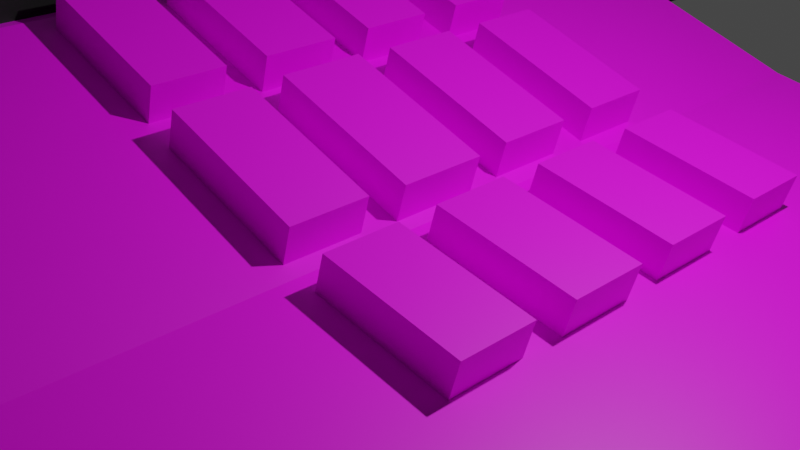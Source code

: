 # Source: Phone.blend  (saved by Blender 2.80.75; exported with 4.5.12 LTS)
import bpy
from mathutils import Matrix  # noqa: F401  (used for matrix-valued properties, if any)

bpy.ops.wm.read_factory_settings(use_empty=True)
scene = bpy.context.scene
scene.name = 'Scene'

# ---- collections
col_collection = bpy.data.collections.new('Collection'); scene.collection.children.link(col_collection)

# ---- images (referenced by path relative to the original .blend; pixels are not part of the script)
import os
ASSET_DIR = os.environ.get("B2B_ASSET_DIR", "")  # directory of the original .blend (textures are referenced by path, not embedded)
HERE = os.path.dirname(os.path.abspath(__file__))  # packed textures are extracted next to this script under _unpacked/

def load_image(name, relpath, width, height, colorspace="sRGB"):
    """Load a texture the original file referenced (path relative to the .blend, or extracted next to this script)."""
    p = next((c for c in (os.path.join(HERE, relpath), os.path.join(ASSET_DIR, relpath)) if relpath and os.path.exists(c)), "")
    if p:
        img = bpy.data.images.load(p, check_existing=True)
        img.name = name
    else:  # same state as the original file: an image datablock whose file is absent (Cycles renders it pink)
        img = bpy.data.images.new(name, width, height)
        img.source = "FILE"
        img.filepath = "//" + (relpath or name)
    img.colorspace_settings.name = colorspace
    return img
img_phone_texture_png = load_image('Phone Texture.png', 'Phone Texture.png', 1024, 1024, 'sRGB')

# ---- materials (node trees are filled in below, after node groups)
mat_material_001 = bpy.data.materials.new('Material.001')
mat_material_001.use_transparent_shadow = False
mat_material_002 = bpy.data.materials.new('Material.002')
mat_material_002.use_transparent_shadow = False

# ---- material node trees
mat_material_001.use_nodes = True; mat_material_001.node_tree.nodes.clear()
_N = mat_material_001.node_tree.nodes; _L = mat_material_001.node_tree.links
n0 = _N.new('ShaderNodeOutputMaterial'); n0.name = 'Material Output'; n0.location = (300, 300)
n1 = _N.new('ShaderNodeBsdfPrincipled'); n1.name = 'Principled BSDF'; n1.location = (10, 300)
n1.distribution = 'GGX'
n1.subsurface_method = 'BURLEY'
n1.inputs[3].default_value = 1.45
n1.inputs[27].default_value = (0.0, 0.0, 0.0, 1.0)
n1.inputs[28].default_value = 1.0
n2 = _N.new('ShaderNodeTexImage'); n2.name = 'Image Texture'; n2.location = (-280, 280)
n2.image = img_phone_texture_png
_L.new(n1.outputs[0], n0.inputs[0])
_L.new(n2.outputs[0], n1.inputs[0])
n0.is_active_output = True
mat_material_002.use_nodes = True; mat_material_002.node_tree.nodes.clear()
_N = mat_material_002.node_tree.nodes; _L = mat_material_002.node_tree.links
n0 = _N.new('ShaderNodeOutputMaterial'); n0.name = 'Material Output'; n0.location = (300, 300)
n1 = _N.new('ShaderNodeBsdfPrincipled'); n1.name = 'Principled BSDF'; n1.location = (10, 300)
n1.distribution = 'GGX'
n1.subsurface_method = 'BURLEY'
n1.inputs[0].default_value = (0.0, 0.0, 0.0, 1.0)
n1.inputs[3].default_value = 1.45
n1.inputs[27].default_value = (0.0, 0.0, 0.0, 1.0)
n1.inputs[28].default_value = 1.0
_L.new(n1.outputs[0], n0.inputs[0])
n0.is_active_output = True

# ---- world
world_world = bpy.data.worlds.new('World'); scene.world = world_world
world_world.use_nodes = True; world_world.node_tree.nodes.clear()
_N = world_world.node_tree.nodes; _L = world_world.node_tree.links
n0 = _N.new('ShaderNodeOutputWorld'); n0.name = 'World Output'; n0.location = (300, 300)
n1 = _N.new('ShaderNodeBackground'); n1.name = 'Background'; n1.location = (10, 300)
n1.inputs[0].default_value = (0.05088, 0.05088, 0.05088, 1.0)
_L.new(n1.outputs[0], n0.inputs[0])
n0.is_active_output = True
world_world.color = (0.05088, 0.05088, 0.05088)
world_world.use_sun_shadow = False
world_world.sun_shadow_jitter_overblur = 0.0

# ---- cameras
cam_camera = bpy.data.cameras.new('Camera')
cam_camera.clip_end = 100.0
cam_camera.ortho_scale = 7.314

# ---- lights
light_light = bpy.data.lights.new('Light', 'POINT')
light_light.transmission_factor = 0.0
light_light.energy = 1000.0
light_light.shadow_soft_size = 0.1
light_light.shadow_maximum_resolution = 0.006
light_light.use_absolute_resolution = True

# ---- meshes
me_cube_001 = bpy.data.meshes.new('Cube.001')
me_cube_001.from_pydata([(-1.0, -1.0, -1.0), (-1.0, -1.0, 1.0), (-1.0, 1.0, -1.0), (-1.0, 1.0, 1.0), (0.9685, -1.0, -0.9685), (0.9685, 1.0, -0.9685), (-0.4685, 1.0, -0.9685), (-0.5, 1.0, 1.0), (-0.4685, -1.0, -0.9685), (-0.5, -1.0, 1.0), (-1.0, -1.0, 0.0), (-1.0, 1.0, 0.0), (0.9685, 1.0, -0.03153), (0.9685, -1.0, -0.03153), (-0.4685, -1.0, -0.03153), (-0.4685, 1.0, -0.03153), (1.0, -1.0, 0.0), (-0.5, -1.0, 1.0), (-0.5, 1.0, 1.0), (1.0, 1.0, 0.0), (1.0, 1.0, 0.0), (1.0, 1.0, -1.0), (1.0, -1.0, 0.0), (1.0, -1.0, -1.0), (-0.5, -1.0, -1.0), (-0.5, 1.0, -1.0), (-0.5, -1.0, 0.0), (-0.5, 1.0, 0.0), (0.9685, 1.0, -0.03153), (0.9685, 1.0, -0.9685), (0.9685, -1.0, -0.03153), (0.9685, -1.0, -0.9685), (-0.4685, -1.0, -0.9685), (-0.4685, 1.0, -0.9685), (-0.4685, -1.0, -0.03153), (-0.4685, 1.0, -0.03153), (0.9685, 1.02, -0.03153), (0.9685, 1.02, -0.9685), (-0.4685, 1.02, -0.9685), (-0.4685, 1.02, -0.03153), (0.9685, -1.02, -0.03153), (0.9685, -1.02, -0.9685), (-0.4685, -1.02, -0.9685), (-0.4685, -1.02, -0.03153), (0.25, 1.0, 0.346), (0.25, -1.0, 0.346), (-1.0, 0.0, -1.0), (-1.0, 0.0, 1.0), (1.0, 0.0, -1.0), (-0.5, 0.0, 1.0), (-0.5, 0.0, -1.0), (1.0, 0.0, 0.0), (-1.0, 0.0, 0.0), (-0.4653, 0.04606, 0.9697), (1.0, 0.0, 0.0), (0.2918, 0.04606, 0.3267), (-1.0, 0.5, 1.0), (1.0, 0.5, -1.0), (-1.0, 0.5, 0.0), (1.0, 0.5, 0.0), (0.2155, 0.4542, 0.3762), (-1.0, 0.5, -1.0), (-0.5, 0.5, 1.0), (-0.5, 0.5, -1.0), (1.0, 0.5, 0.0), (-0.4662, 0.4551, 0.9705), (-1.0, -0.5, -1.0), (-0.5, -0.5, 1.0), (-0.5, -0.5, -1.0), (1.0, -0.5, 0.0), (-0.4653, -0.4539, 0.9697), (-1.0, -0.5, 1.0), (1.0, -0.5, -1.0), (-1.0, -0.5, 0.0), (1.0, -0.5, 0.0), (0.2918, -0.4539, 0.3267), (-1.0, -0.25, 1.0), (1.0, -0.25, -1.0), (-1.0, -0.25, 0.0), (1.0, -0.25, 0.0), (0.2918, -0.2961, 0.3267), (-1.0, -0.25, -1.0), (-0.5, -0.25, 1.0), (-0.5, -0.25, -1.0), (1.0, -0.25, 0.0), (-0.4653, -0.2961, 0.9697), (-1.0, 0.25, -1.0), (-0.5, 0.25, 1.0), (-0.5, 0.25, -1.0), (1.0, 0.25, 0.0), (-0.4653, 0.2039, 0.9697), (-1.0, 0.25, 1.0), (1.0, 0.25, -1.0), (-1.0, 0.25, 0.0), (1.0, 0.25, 0.0), (0.2918, 0.2039, 0.3267), (-0.125, 1.0, 0.673), (-0.125, -1.0, 0.673), (-0.1597, 0.04606, 0.7033), (-0.1588, 0.4551, 0.7025), (-0.1597, -0.4539, 0.7033), (-0.1597, -0.2961, 0.7033), (-0.1597, 0.2039, 0.7033), (0.625, -1.0, 0.173), (0.625, 1.0, 0.173), (0.5832, 0.04606, 0.1923), (0.5806, 0.4511, 0.1935), (0.5832, -0.4539, 0.1923), (0.5832, -0.2961, 0.1923), (0.5832, 0.2039, 0.1923), (-0.4679, -0.2075, 0.972), (-0.5, -0.5, 1.0), (-0.09294, -0.4575, 0.6451), (-0.1571, -0.2075, 0.701), (-0.4662, 0.2949, 0.9705), (-0.4679, -0.04254, 0.972), (0.2179, -0.4575, 0.374), (0.2179, -0.2925, 0.374), (0.2179, 0.04254, 0.374), (0.2179, 0.2075, 0.374), (-0.1571, -0.04254, 0.701), (-0.09294, 0.2075, 0.6451), (0.5864, -0.04254, 0.1908), (0.625, -0.5, 0.173), (0.5864, -0.2075, 0.1908), (0.5806, 0.2989, 0.1935), (-0.5, -0.25, 1.0), (-0.5, -0.5, 1.0), (-0.125, -0.5, 0.673), (-0.125, -0.25, 0.673), (-0.125, -0.5, 0.673), (0.2243, -0.2159, 0.3684), (0.2886, -0.2075, 0.3282), (0.2243, -0.03408, 0.3684), (0.2886, -0.04254, 0.3282), (-0.09931, -0.03408, 0.6506), (-0.09294, 0.04254, 0.6451), (0.25, -0.5, 0.346), (-0.5, 0.0, 1.0), (-0.5, -0.25, 1.0), (0.2155, 0.2958, 0.3762), (-0.09931, -0.2159, 0.6506), (-0.09294, -0.2925, 0.6451), (-0.1588, 0.2949, 0.7025), (0.625, 0.0, 0.173), (0.625, -0.25, 0.173), (0.25, -0.25, 0.346), (0.25, 0.0, 0.346), (-0.125, 0.0, 0.673), (-0.125, -0.25, 0.673), (-0.5, 0.5, 1.0), (-0.5, 0.25, 1.0), (-0.09046, 0.4542, 0.6429), (-0.09046, 0.2958, 0.6429), (0.2944, 0.2989, 0.3255), (0.2944, 0.4511, 0.3255), (-0.125, 0.5, 0.673), (-0.125, 0.25, 0.673), (0.25, 0.25, 0.346), (0.25, 0.5, 0.346), (0.625, 0.5, 0.173), (0.625, 0.25, 0.173), (-0.4436, 0.2039, 1.159), (-0.4436, 0.04606, 1.159), (0.3135, -0.4539, 0.5157), (0.3135, -0.2961, 0.5157), (0.3135, 0.04606, 0.5157), (0.3135, 0.2039, 0.5157), (-0.138, 0.04606, 0.8923), (-0.138, 0.2039, 0.8923), (0.6049, 0.04606, 0.3813), (0.6049, -0.4539, 0.3813), (0.6049, -0.2961, 0.3813), (0.6049, 0.2039, 0.3813), (-0.4436, -0.2961, 1.159), (-0.4436, -0.4539, 1.159), (-0.138, -0.4539, 0.8923), (-0.138, -0.2961, 0.8923), (0.3103, -0.2075, 0.5172), (0.3103, -0.04254, 0.5172), (-0.07124, 0.04254, 0.834), (0.2396, 0.04254, 0.563), (-0.07124, -0.4575, 0.834), (0.2396, -0.4575, 0.563), (0.2396, -0.2925, 0.563), (-0.4462, -0.04254, 1.161), (-0.4462, -0.2075, 1.161), (-0.07124, -0.2925, 0.834), (0.2396, 0.2075, 0.563), (-0.07124, 0.2075, 0.834), (-0.1354, -0.04254, 0.89), (-0.1354, -0.2075, 0.89), (0.6081, -0.04254, 0.3798), (0.6081, -0.2075, 0.3798), (0.246, -0.2159, 0.5574), (0.246, -0.03408, 0.5574), (-0.07761, -0.03408, 0.8396), (-0.07761, -0.2159, 0.8396), (-0.4445, 0.4551, 1.159), (-0.4445, 0.2949, 1.159), (-0.1371, 0.4551, 0.8915), (-0.1371, 0.2949, 0.8915), (0.2372, 0.2958, 0.5651), (0.2372, 0.4542, 0.5651), (-0.06876, 0.4542, 0.8319), (-0.06876, 0.2958, 0.8319), (0.3161, 0.2989, 0.5145), (0.3161, 0.4511, 0.5145), (0.6023, 0.4511, 0.3825), (0.6023, 0.2989, 0.3825)], [], [(58, 56, 3, 11), (27, 7, 18, 96, 44, 104, 19, 20), (26, 9, 1, 10), (68, 72, 23, 24), (67, 71, 1, 9), (22, 16, 103, 45, 97, 17, 9, 26), (66, 68, 24, 0), (69, 74, 16, 22), (11, 3, 7, 27), (2, 11, 27, 25), (8, 4, 41, 42), (24, 26, 10, 0), (72, 69, 22, 23), (12, 5, 37, 36), (61, 58, 11, 2), (123, 103, 16, 74), (111, 67, 9, 17), (29, 28, 20, 21), (30, 31, 23, 22), (31, 32, 24, 23), (33, 29, 21, 25), (32, 34, 26, 24), (35, 33, 25, 27), (34, 30, 22, 26), (28, 35, 27, 20), (5, 12, 28, 29), (13, 4, 31, 30), (4, 8, 32, 31), (6, 5, 29, 33), (8, 14, 34, 32), (15, 6, 33, 35), (14, 13, 30, 34), (12, 15, 35, 28), (38, 39, 36, 37), (15, 12, 36, 39), (6, 15, 39, 38), (5, 6, 38, 37), (41, 40, 43, 42), (4, 13, 40, 41), (13, 14, 43, 40), (14, 8, 42, 43), (130, 97, 45, 137), (60, 152, 204, 203), (151, 87, 49, 138), (161, 144, 54, 94), (81, 78, 52, 46), (92, 89, 51, 48), (89, 94, 54, 51), (86, 88, 50, 46), (87, 91, 47, 49), (88, 92, 48, 50), (78, 76, 47, 52), (25, 21, 57, 63), (7, 3, 56, 62), (2, 25, 63, 61), (20, 19, 59, 64), (21, 20, 64, 57), (104, 160, 59, 19), (18, 7, 62, 150), (96, 156, 159, 44), (86, 93, 58, 61), (93, 91, 56, 58), (10, 1, 71, 73), (0, 10, 73, 66), (90, 53, 163, 162), (139, 82, 67, 111), (145, 123, 74, 79), (77, 84, 69, 72), (84, 79, 74, 69), (81, 83, 68, 66), (82, 76, 71, 67), (83, 77, 72, 68), (50, 48, 77, 83), (49, 47, 76, 82), (46, 50, 83, 81), (51, 54, 79, 84), (48, 51, 84, 77), (144, 145, 79, 54), (138, 49, 82, 139), (135, 141, 197, 196), (73, 71, 76, 78), (66, 73, 78, 81), (52, 47, 91, 93), (46, 52, 93, 86), (63, 57, 92, 88), (62, 56, 91, 87), (61, 63, 88, 86), (64, 59, 94, 89), (57, 64, 89, 92), (160, 161, 94, 59), (150, 62, 87, 151), (120, 115, 185, 190), (70, 100, 176, 175), (140, 60, 203, 202), (141, 131, 194, 197), (18, 150, 156, 96), (119, 121, 189, 188), (111, 17, 97, 130), (85, 70, 175, 174), (133, 135, 196, 195), (118, 119, 188, 181), (44, 159, 160, 104), (105, 109, 173, 170), (137, 45, 103, 123), (127, 126, 139, 111), (128, 127, 111, 130), (126, 129, 149, 139), (129, 128, 130, 149), (53, 90, 151, 138), (75, 80, 146, 137), (55, 95, 158, 147), (98, 53, 138, 148), (90, 102, 157, 151), (102, 98, 148, 157), (105, 55, 147, 144), (107, 75, 137, 123), (80, 108, 145, 146), (95, 109, 161, 158), (108, 107, 123, 145), (109, 105, 144, 161), (70, 85, 126, 127), (100, 70, 127, 128), (85, 101, 129, 126), (101, 100, 128, 129), (132, 134, 147, 146), (118, 136, 148, 147), (116, 112, 130, 137), (117, 116, 137, 146), (110, 115, 138, 139), (142, 117, 146, 149), (119, 118, 147, 158), (121, 119, 158, 157), (115, 120, 148, 138), (113, 110, 139, 149), (120, 113, 149, 148), (112, 142, 149, 130), (136, 121, 157, 148), (134, 122, 144, 147), (124, 132, 146, 145), (122, 124, 145, 144), (133, 131, 146, 147), (135, 133, 147, 148), (131, 141, 149, 146), (141, 135, 148, 149), (114, 65, 150, 151), (65, 99, 156, 150), (143, 114, 151, 157), (99, 143, 157, 156), (60, 140, 158, 159), (152, 60, 159, 156), (140, 153, 157, 158), (153, 152, 156, 157), (154, 155, 159, 158), (155, 106, 160, 159), (125, 154, 158, 161), (106, 125, 161, 160), (189, 180, 181, 188), (187, 182, 183, 184), (196, 197, 194, 195), (204, 205, 202, 203), (198, 199, 201, 200), (185, 186, 191, 190), (174, 175, 176, 177), (162, 163, 168, 169), (207, 206, 209, 208), (179, 178, 193, 192), (165, 164, 171, 172), (167, 166, 170, 173), (101, 85, 174, 177), (110, 113, 191, 186), (80, 75, 164, 165), (153, 140, 202, 205), (100, 101, 177, 176), (113, 120, 190, 191), (95, 55, 166, 167), (152, 153, 205, 204), (142, 112, 182, 187), (53, 98, 168, 163), (121, 136, 180, 189), (102, 90, 162, 169), (122, 134, 179, 192), (65, 114, 199, 198), (98, 102, 169, 168), (134, 132, 178, 179), (132, 124, 193, 178), (99, 65, 198, 200), (55, 105, 170, 166), (136, 118, 181, 180), (124, 122, 192, 193), (114, 143, 201, 199), (75, 107, 171, 164), (112, 116, 183, 182), (155, 154, 206, 207), (143, 99, 200, 201), (108, 80, 165, 172), (116, 117, 184, 183), (106, 155, 207, 208), (109, 95, 167, 173), (115, 110, 186, 185), (154, 125, 209, 206), (107, 108, 172, 171), (117, 142, 187, 184), (131, 133, 195, 194), (125, 106, 208, 209)])
_uv = me_cube_001.uv_layers.new(name='UVMap')
_uv.uv.foreach_set('vector', [0.1488, 0.05064, 0.1712, 0.05064, 0.1712, 0.06184, 0.1488, 0.06184, 0.1488, 0.07304, 0.1712, 0.07304, 0.1712, 0.07304, 0.1656, 0.08144, 0.16, 0.08983, 0.1544, 0.09823, 0.1488, 0.1066, 0.1488, 0.1066, 0.1488, 0.185, 0.1712, 0.185, 0.1712, 0.1962, 0.1488, 0.1962, 0.09279, 0.1402, 0.1264, 0.1402, 0.1264, 0.1514, 0.09279, 0.1514, 0.2048, 0.1402, 0.216, 0.1402, 0.216, 0.1514, 0.2048, 0.1514, 0.1488, 0.1514, 0.1488, 0.1514, 0.1544, 0.1598, 0.16, 0.1682, 0.1656, 0.1766, 0.1712, 0.185, 0.1712, 0.185, 0.1488, 0.185, 0.08159, 0.1402, 0.09279, 0.1402, 0.09279, 0.1514, 0.08159, 0.1514, 0.1488, 0.1402, 0.1488, 0.1402, 0.1488, 0.1514, 0.1488, 0.1514, 0.1488, 0.06184, 0.1712, 0.06184, 0.1712, 0.07304, 0.1488, 0.07304, 0.1264, 0.06184, 0.1488, 0.06184, 0.1488, 0.07304, 0.1264, 0.07304, 0.1271, 0.1843, 0.1271, 0.1521, 0.1271, 0.1521, 0.1271, 0.1843, 0.1264, 0.185, 0.1488, 0.185, 0.1488, 0.1962, 0.1264, 0.1962, 0.1264, 0.1402, 0.1488, 0.1402, 0.1488, 0.1514, 0.1264, 0.1514, 0.1481, 0.1059, 0.1271, 0.1059, 0.1271, 0.1059, 0.1481, 0.1059, 0.1264, 0.05064, 0.1488, 0.05064, 0.1488, 0.06184, 0.1264, 0.06184, 0.1628, 0.1402, 0.1628, 0.1514, 0.1488, 0.1514, 0.1488, 0.1402, 0.2048, 0.1402, 0.2048, 0.1402, 0.2048, 0.1514, 0.2048, 0.1514, 0.1271, 0.1059, 0.1481, 0.1059, 0.1488, 0.1066, 0.1264, 0.1066, 0.1481, 0.1521, 0.1271, 0.1521, 0.1264, 0.1514, 0.1488, 0.1514, 0.1271, 0.1521, 0.1271, 0.1843, 0.1264, 0.185, 0.1264, 0.1514, 0.1271, 0.07374, 0.1271, 0.1059, 0.1264, 0.1066, 0.1264, 0.07304, 0.1271, 0.1843, 0.1481, 0.1843, 0.1488, 0.185, 0.1264, 0.185, 0.1481, 0.07374, 0.1271, 0.07374, 0.1264, 0.07304, 0.1488, 0.07304, 0.1481, 0.1843, 0.1481, 0.1521, 0.1488, 0.1514, 0.1488, 0.185, 0.1481, 0.1059, 0.1481, 0.07374, 0.1488, 0.07304, 0.1488, 0.1066, 0.1271, 0.1059, 0.1481, 0.1059, 0.1481, 0.1059, 0.1271, 0.1059, 0.1481, 0.1521, 0.1271, 0.1521, 0.1271, 0.1521, 0.1481, 0.1521, 0.1271, 0.1521, 0.1271, 0.1843, 0.1271, 0.1843, 0.1271, 0.1521, 0.1271, 0.07374, 0.1271, 0.1059, 0.1271, 0.1059, 0.1271, 0.07374, 0.1271, 0.1843, 0.1481, 0.1843, 0.1481, 0.1843, 0.1271, 0.1843, 0.1481, 0.07374, 0.1271, 0.07374, 0.1271, 0.07374, 0.1481, 0.07374, 0.1481, 0.1843, 0.1481, 0.1521, 0.1481, 0.1521, 0.1481, 0.1843, 0.1481, 0.1059, 0.1481, 0.07374, 0.1481, 0.07374, 0.1481, 0.1059, 0.1271, 0.07374, 0.1481, 0.07374, 0.1481, 0.1059, 0.1271, 0.1059, 0.1481, 0.07374, 0.1481, 0.1059, 0.1481, 0.1059, 0.1481, 0.07374, 0.1271, 0.07374, 0.1481, 0.07374, 0.1481, 0.07374, 0.1271, 0.07374, 0.1271, 0.1059, 0.1271, 0.07374, 0.1271, 0.07374, 0.1271, 0.1059, 0.1271, 0.1521, 0.1481, 0.1521, 0.1481, 0.1843, 0.1271, 0.1843, 0.1271, 0.1521, 0.1481, 0.1521, 0.1481, 0.1521, 0.1271, 0.1521, 0.1481, 0.1521, 0.1481, 0.1843, 0.1481, 0.1843, 0.1481, 0.1521, 0.1481, 0.1843, 0.1271, 0.1843, 0.1271, 0.1843, 0.1481, 0.1843, 0.1908, 0.1402, 0.1908, 0.1514, 0.1768, 0.1514, 0.1768, 0.1402, 0.1781, 0.1189, 0.1895, 0.1189, 0.1895, 0.1189, 0.1781, 0.1189, 0.2048, 0.1234, 0.2048, 0.1234, 0.2048, 0.129, 0.2048, 0.129, 0.1628, 0.1234, 0.1628, 0.129, 0.1488, 0.129, 0.1488, 0.1234, 0.1264, 0.03385, 0.1488, 0.03385, 0.1488, 0.03945, 0.1264, 0.03945, 0.1264, 0.1234, 0.1488, 0.1234, 0.1488, 0.129, 0.1264, 0.129, 0.1488, 0.1234, 0.1488, 0.1234, 0.1488, 0.129, 0.1488, 0.129, 0.08159, 0.1234, 0.09279, 0.1234, 0.09279, 0.129, 0.08159, 0.129, 0.2048, 0.1234, 0.216, 0.1234, 0.216, 0.129, 0.2048, 0.129, 0.09279, 0.1234, 0.1264, 0.1234, 0.1264, 0.129, 0.09279, 0.129, 0.1488, 0.03385, 0.1712, 0.03385, 0.1712, 0.03945, 0.1488, 0.03945, 0.09279, 0.1066, 0.1264, 0.1066, 0.1264, 0.1178, 0.09279, 0.1178, 0.2048, 0.1066, 0.216, 0.1066, 0.216, 0.1178, 0.2048, 0.1178, 0.08159, 0.1066, 0.09279, 0.1066, 0.09279, 0.1178, 0.08159, 0.1178, 0.1488, 0.1066, 0.1488, 0.1066, 0.1488, 0.1178, 0.1488, 0.1178, 0.1264, 0.1066, 0.1488, 0.1066, 0.1488, 0.1178, 0.1264, 0.1178, 0.1628, 0.1066, 0.1628, 0.1178, 0.1488, 0.1178, 0.1488, 0.1066, 0.2048, 0.1066, 0.2048, 0.1066, 0.2048, 0.1178, 0.2048, 0.1178, 0.1908, 0.1066, 0.1908, 0.1178, 0.1768, 0.1178, 0.1768, 0.1066, 0.1264, 0.04505, 0.1488, 0.04505, 0.1488, 0.05064, 0.1264, 0.05064, 0.1488, 0.04505, 0.1712, 0.04505, 0.1712, 0.05064, 0.1488, 0.05064, 0.1488, 0.01705, 0.1712, 0.01705, 0.1712, 0.02825, 0.1488, 0.02825, 0.1264, 0.01705, 0.1488, 0.01705, 0.1488, 0.02825, 0.1264, 0.02825, 0.2035, 0.1245, 0.2035, 0.128, 0.2035, 0.128, 0.2035, 0.1245, 0.2048, 0.1346, 0.2048, 0.1346, 0.2048, 0.1402, 0.2048, 0.1402, 0.1628, 0.1346, 0.1628, 0.1402, 0.1488, 0.1402, 0.1488, 0.1346, 0.1264, 0.1346, 0.1488, 0.1346, 0.1488, 0.1402, 0.1264, 0.1402, 0.1488, 0.1346, 0.1488, 0.1346, 0.1488, 0.1402, 0.1488, 0.1402, 0.08159, 0.1346, 0.09279, 0.1346, 0.09279, 0.1402, 0.08159, 0.1402, 0.2048, 0.1346, 0.216, 0.1346, 0.216, 0.1402, 0.2048, 0.1402, 0.09279, 0.1346, 0.1264, 0.1346, 0.1264, 0.1402, 0.09279, 0.1402, 0.09279, 0.129, 0.1264, 0.129, 0.1264, 0.1346, 0.09279, 0.1346, 0.2048, 0.129, 0.216, 0.129, 0.216, 0.1346, 0.2048, 0.1346, 0.08159, 0.129, 0.09279, 0.129, 0.09279, 0.1346, 0.08159, 0.1346, 0.1488, 0.129, 0.1488, 0.129, 0.1488, 0.1346, 0.1488, 0.1346, 0.1264, 0.129, 0.1488, 0.129, 0.1488, 0.1346, 0.1264, 0.1346, 0.1628, 0.129, 0.1628, 0.1346, 0.1488, 0.1346, 0.1488, 0.129, 0.2048, 0.129, 0.2048, 0.129, 0.2048, 0.1346, 0.2048, 0.1346, 0.1898, 0.1298, 0.1898, 0.1339, 0.1898, 0.1339, 0.1898, 0.1298, 0.1488, 0.02825, 0.1712, 0.02825, 0.1712, 0.03385, 0.1488, 0.03385, 0.1264, 0.02825, 0.1488, 0.02825, 0.1488, 0.03385, 0.1264, 0.03385, 0.1488, 0.03945, 0.1712, 0.03945, 0.1712, 0.04505, 0.1488, 0.04505, 0.1264, 0.03945, 0.1488, 0.03945, 0.1488, 0.04505, 0.1264, 0.04505, 0.09279, 0.1178, 0.1264, 0.1178, 0.1264, 0.1234, 0.09279, 0.1234, 0.2048, 0.1178, 0.216, 0.1178, 0.216, 0.1234, 0.2048, 0.1234, 0.08159, 0.1178, 0.09279, 0.1178, 0.09279, 0.1234, 0.08159, 0.1234, 0.1488, 0.1178, 0.1488, 0.1178, 0.1488, 0.1234, 0.1488, 0.1234, 0.1264, 0.1178, 0.1488, 0.1178, 0.1488, 0.1234, 0.1264, 0.1234, 0.1628, 0.1178, 0.1628, 0.1234, 0.1488, 0.1234, 0.1488, 0.1178, 0.2048, 0.1178, 0.2048, 0.1178, 0.2048, 0.1234, 0.2048, 0.1234, 0.192, 0.13, 0.2036, 0.13, 0.2036, 0.13, 0.192, 0.13, 0.2035, 0.1392, 0.1921, 0.1392, 0.1921, 0.1392, 0.2035, 0.1392, 0.1781, 0.1224, 0.1781, 0.1189, 0.1781, 0.1189, 0.1781, 0.1224, 0.1898, 0.1339, 0.1777, 0.1339, 0.1777, 0.1339, 0.1898, 0.1339, 0.2048, 0.1066, 0.2048, 0.1178, 0.1908, 0.1178, 0.1908, 0.1066, 0.178, 0.1244, 0.1896, 0.1244, 0.1896, 0.1244, 0.178, 0.1244, 0.2048, 0.1402, 0.2048, 0.1514, 0.1908, 0.1514, 0.1908, 0.1402, 0.2035, 0.1357, 0.2035, 0.1392, 0.2035, 0.1392, 0.2035, 0.1357, 0.1777, 0.1298, 0.1898, 0.1298, 0.1898, 0.1298, 0.1777, 0.1298, 0.178, 0.1281, 0.178, 0.1244, 0.178, 0.1244, 0.178, 0.1281, 0.1768, 0.1066, 0.1768, 0.1178, 0.1628, 0.1178, 0.1628, 0.1066, 0.1643, 0.128, 0.1643, 0.1245, 0.1643, 0.1245, 0.1643, 0.128, 0.1768, 0.1402, 0.1768, 0.1514, 0.1628, 0.1514, 0.1628, 0.1402, 0.2048, 0.1402, 0.2048, 0.1346, 0.2048, 0.1346, 0.2048, 0.1402, 0.1908, 0.1402, 0.2048, 0.1402, 0.2048, 0.1402, 0.1908, 0.1402, 0.2048, 0.1346, 0.1908, 0.1346, 0.1908, 0.1346, 0.2048, 0.1346, 0.1908, 0.1346, 0.1908, 0.1402, 0.1908, 0.1402, 0.1908, 0.1346, 0.2035, 0.128, 0.2035, 0.1245, 0.2048, 0.1234, 0.2048, 0.129, 0.1752, 0.1392, 0.1752, 0.1357, 0.1768, 0.1346, 0.1768, 0.1402, 0.1752, 0.128, 0.1752, 0.1245, 0.1768, 0.1234, 0.1768, 0.129, 0.1921, 0.128, 0.2035, 0.128, 0.2048, 0.129, 0.1908, 0.129, 0.2035, 0.1245, 0.1921, 0.1245, 0.1908, 0.1234, 0.2048, 0.1234, 0.1921, 0.1245, 0.1921, 0.128, 0.1908, 0.129, 0.1908, 0.1234, 0.1643, 0.128, 0.1752, 0.128, 0.1768, 0.129, 0.1628, 0.129, 0.1643, 0.1392, 0.1752, 0.1392, 0.1768, 0.1402, 0.1628, 0.1402, 0.1752, 0.1357, 0.1643, 0.1357, 0.1628, 0.1346, 0.1768, 0.1346, 0.1752, 0.1245, 0.1643, 0.1245, 0.1628, 0.1234, 0.1768, 0.1234, 0.1643, 0.1357, 0.1643, 0.1392, 0.1628, 0.1402, 0.1628, 0.1346, 0.1643, 0.1245, 0.1643, 0.128, 0.1628, 0.129, 0.1628, 0.1234, 0.2035, 0.1392, 0.2035, 0.1357, 0.2048, 0.1346, 0.2048, 0.1402, 0.1921, 0.1392, 0.2035, 0.1392, 0.2048, 0.1402, 0.1908, 0.1402, 0.2035, 0.1357, 0.1921, 0.1357, 0.1908, 0.1346, 0.2048, 0.1346, 0.1921, 0.1357, 0.1921, 0.1392, 0.1908, 0.1402, 0.1908, 0.1346, 0.1753, 0.1337, 0.1753, 0.13, 0.1768, 0.129, 0.1768, 0.1346, 0.178, 0.1281, 0.1896, 0.1281, 0.1908, 0.129, 0.1768, 0.129, 0.178, 0.1393, 0.1896, 0.1393, 0.1908, 0.1402, 0.1768, 0.1402, 0.178, 0.1356, 0.178, 0.1393, 0.1768, 0.1402, 0.1768, 0.1346, 0.2036, 0.1337, 0.2036, 0.13, 0.2048, 0.129, 0.2048, 0.1346, 0.1896, 0.1356, 0.178, 0.1356, 0.1768, 0.1346, 0.1908, 0.1346, 0.178, 0.1244, 0.178, 0.1281, 0.1768, 0.129, 0.1768, 0.1234, 0.1896, 0.1244, 0.178, 0.1244, 0.1768, 0.1234, 0.1908, 0.1234, 0.2036, 0.13, 0.192, 0.13, 0.1908, 0.129, 0.2048, 0.129, 0.192, 0.1337, 0.2036, 0.1337, 0.2048, 0.1346, 0.1908, 0.1346, 0.192, 0.13, 0.192, 0.1337, 0.1908, 0.1346, 0.1908, 0.129, 0.1896, 0.1393, 0.1896, 0.1356, 0.1908, 0.1346, 0.1908, 0.1402, 0.1896, 0.1281, 0.1896, 0.1244, 0.1908, 0.1234, 0.1908, 0.129, 0.1753, 0.13, 0.1642, 0.13, 0.1628, 0.129, 0.1768, 0.129, 0.1642, 0.1337, 0.1753, 0.1337, 0.1768, 0.1346, 0.1628, 0.1346, 0.1642, 0.13, 0.1642, 0.1337, 0.1628, 0.1346, 0.1628, 0.129, 0.1777, 0.1298, 0.1777, 0.1339, 0.1768, 0.1346, 0.1768, 0.129, 0.1898, 0.1298, 0.1777, 0.1298, 0.1768, 0.129, 0.1908, 0.129, 0.1777, 0.1339, 0.1898, 0.1339, 0.1908, 0.1346, 0.1768, 0.1346, 0.1898, 0.1339, 0.1898, 0.1298, 0.1908, 0.129, 0.1908, 0.1346, 0.2035, 0.1224, 0.2035, 0.1188, 0.2048, 0.1178, 0.2048, 0.1234, 0.2035, 0.1188, 0.192, 0.1188, 0.1908, 0.1178, 0.2048, 0.1178, 0.192, 0.1224, 0.2035, 0.1224, 0.2048, 0.1234, 0.1908, 0.1234, 0.192, 0.1188, 0.192, 0.1224, 0.1908, 0.1234, 0.1908, 0.1178, 0.1781, 0.1189, 0.1781, 0.1224, 0.1768, 0.1234, 0.1768, 0.1178, 0.1895, 0.1189, 0.1781, 0.1189, 0.1768, 0.1178, 0.1908, 0.1178, 0.1781, 0.1224, 0.1895, 0.1224, 0.1908, 0.1234, 0.1768, 0.1234, 0.1895, 0.1224, 0.1895, 0.1189, 0.1908, 0.1178, 0.1908, 0.1234, 0.1751, 0.1223, 0.1751, 0.1189, 0.1768, 0.1178, 0.1768, 0.1234, 0.1751, 0.1189, 0.1644, 0.1189, 0.1628, 0.1178, 0.1768, 0.1178, 0.1644, 0.1223, 0.1751, 0.1223, 0.1768, 0.1234, 0.1628, 0.1234, 0.1644, 0.1189, 0.1644, 0.1223, 0.1628, 0.1234, 0.1628, 0.1178, 0.7503, 0.5036, 0.7503, 0.7525, 0.4969, 0.7525, 0.4969, 0.5036, 0.2462, 0.4992, 0.2462, 0.7486, -0.0002514, 0.7486, -0.0002514, 0.4992, 0.5016, 0.4991, 0.5016, 0.7565, 0.2475, 0.7565, 0.2475, 0.4991, 0.999, 0.4967, 0.999, 0.7492, 0.7465, 0.7492, 0.7465, 0.4967, 0.9978, 0.7501, 0.9978, 0.9966, 0.7513, 0.9966, 0.7513, 0.7501, 0.4976, 0.7504, 0.4976, 0.9954, 0.2514, 0.9954, 0.2514, 0.7504, 0.2491, 0.7482, 0.2491, 0.998, 0.001363, 0.998, 0.001363, 0.7482, 0.7503, 0.7534, 0.7503, 0.9994, 0.5005, 0.9994, 0.5005, 0.7534, 0.9938, 0.2518, 0.9938, 0.5008, 0.7486, 0.5008, 0.7486, 0.2518, 0.5018, 0.2461, 0.5018, 0.5021, 0.2498, 0.5021, 0.2498, 0.2461, 0.2521, 0.2471, 0.2521, 0.5019, -0.002237, 0.5019, -0.002236, 0.2471, 0.7476, 0.2449, 0.7476, 0.4999, 0.4985, 0.4999, 0.4985, 0.2449, 0.1921, 0.1357, 0.2035, 0.1357, 0.2035, 0.1357, 0.1921, 0.1357, 0.2036, 0.1337, 0.192, 0.1337, 0.192, 0.1337, 0.2036, 0.1337, 0.1752, 0.1357, 0.1752, 0.1392, 0.1752, 0.1392, 0.1752, 0.1357, 0.1895, 0.1224, 0.1781, 0.1224, 0.1781, 0.1224, 0.1895, 0.1224, 0.1921, 0.1392, 0.1921, 0.1357, 0.1921, 0.1357, 0.1921, 0.1392, 0.192, 0.1337, 0.192, 0.13, 0.192, 0.13, 0.192, 0.1337, 0.1752, 0.1245, 0.1752, 0.128, 0.1752, 0.128, 0.1752, 0.1245, 0.1895, 0.1189, 0.1895, 0.1224, 0.1895, 0.1224, 0.1895, 0.1189, 0.1896, 0.1356, 0.1896, 0.1393, 0.1896, 0.1393, 0.1896, 0.1356, 0.2035, 0.128, 0.1921, 0.128, 0.1921, 0.128, 0.2035, 0.128, 0.1896, 0.1244, 0.1896, 0.1281, 0.1896, 0.1281, 0.1896, 0.1244, 0.1921, 0.1245, 0.2035, 0.1245, 0.2035, 0.1245, 0.1921, 0.1245, 0.1642, 0.13, 0.1753, 0.13, 0.1753, 0.13, 0.1642, 0.13, 0.2035, 0.1188, 0.2035, 0.1224, 0.2035, 0.1224, 0.2035, 0.1188, 0.1921, 0.128, 0.1921, 0.1245, 0.1921, 0.1245, 0.1921, 0.128, 0.1753, 0.13, 0.1753, 0.1337, 0.1753, 0.1337, 0.1753, 0.13, 0.1753, 0.1337, 0.1642, 0.1337, 0.1642, 0.1337, 0.1753, 0.1337, 0.192, 0.1188, 0.2035, 0.1188, 0.2035, 0.1188, 0.192, 0.1188, 0.1752, 0.128, 0.1643, 0.128, 0.1643, 0.128, 0.1752, 0.128, 0.1896, 0.1281, 0.178, 0.1281, 0.178, 0.1281, 0.1896, 0.1281, 0.1642, 0.1337, 0.1642, 0.13, 0.1642, 0.13, 0.1642, 0.1337, 0.2035, 0.1224, 0.192, 0.1224, 0.192, 0.1224, 0.2035, 0.1224, 0.1752, 0.1392, 0.1643, 0.1392, 0.1643, 0.1392, 0.1752, 0.1392, 0.1896, 0.1393, 0.178, 0.1393, 0.178, 0.1393, 0.1896, 0.1393, 0.1751, 0.1189, 0.1751, 0.1223, 0.1751, 0.1223, 0.1751, 0.1189, 0.192, 0.1224, 0.192, 0.1188, 0.192, 0.1188, 0.192, 0.1224, 0.1643, 0.1357, 0.1752, 0.1357, 0.1752, 0.1357, 0.1643, 0.1357, 0.178, 0.1393, 0.178, 0.1356, 0.178, 0.1356, 0.178, 0.1393, 0.1644, 0.1189, 0.1751, 0.1189, 0.1751, 0.1189, 0.1644, 0.1189, 0.1643, 0.1245, 0.1752, 0.1245, 0.1752, 0.1245, 0.1643, 0.1245, 0.2036, 0.13, 0.2036, 0.1337, 0.2036, 0.1337, 0.2036, 0.13, 0.1751, 0.1223, 0.1644, 0.1223, 0.1644, 0.1223, 0.1751, 0.1223, 0.1643, 0.1392, 0.1643, 0.1357, 0.1643, 0.1357, 0.1643, 0.1392, 0.178, 0.1356, 0.1896, 0.1356, 0.1896, 0.1356, 0.178, 0.1356, 0.1777, 0.1339, 0.1777, 0.1298, 0.1777, 0.1298, 0.1777, 0.1339, 0.1644, 0.1223, 0.1644, 0.1189, 0.1644, 0.1189, 0.1644, 0.1223])
me_cube_001.materials.append(mat_material_001)
me_cube_001.use_remesh_preserve_volume = False
me_cube_001.use_remesh_preserve_attributes = False
me_cube_001.use_mirror_vertex_groups = False
me_cube_001.update()
me_cube_002 = bpy.data.meshes.new('Cube.002')
me_cube_002.from_pydata([(-1.0, -1.0, -1.0), (-1.0, -1.0, 1.0), (-1.0, 1.0, -1.0), (-1.0, 1.0, 1.0), (1.0, -1.0, -1.0), (1.0, -1.0, 1.0), (1.0, 1.0, -1.0), (1.0, 1.0, 1.0), (-1.0, -6.0, -1.0), (1.0, -6.0, -1.0), (-1.0, 6.0, -1.0), (1.0, 6.0, -1.0), (1.0, 3.5, -1.0), (1.0, 3.5, 1.0), (-1.0, 3.5, -1.0), (-1.0, 3.5, 1.0), (-1.0, -3.5, 1.0), (1.0, -3.5, 1.0), (1.0, -3.5, -1.0), (-1.0, -3.5, -1.0), (-1.0, -6.0, -2.803), (1.0, -6.0, -2.803), (-1.0, -3.5, -2.803), (1.0, 6.0, -2.803), (-1.0, 6.0, -2.803), (1.0, 3.5, -2.803), (-1.0, 3.5, -2.803), (1.0, -3.5, -2.803), (-1.0, -6.0, -1.0), (-1.0, -3.5, 1.0), (-1.0, -5.915, -0.4824), (-1.0, -5.665, 0.0), (-1.0, -5.268, 0.4142), (-1.0, -4.75, 0.7321), (-1.0, -4.147, 0.9319), (1.0, -3.5, 1.0), (1.0, -6.0, -1.0), (1.0, -4.147, 0.9319), (1.0, -4.75, 0.7321), (1.0, -5.268, 0.4142), (1.0, -5.665, 0.0), (1.0, -5.915, -0.4824), (-1.0, 3.5, 1.0), (-1.0, 6.0, -1.0), (-1.0, 4.147, 0.9319), (-1.0, 4.75, 0.7321), (-1.0, 5.268, 0.4142), (-1.0, 5.665, 0.0), (-1.0, 5.915, -0.4824), (1.0, 6.0, -1.0), (1.0, 3.5, 1.0), (1.0, 5.915, -0.4824), (1.0, 5.665, 0.0), (1.0, 5.268, 0.4142), (1.0, 4.75, 0.7321), (1.0, 4.147, 0.9319), (-1.0, 0.0, -1.0), (-1.0, 0.0, 1.0), (1.0, 0.0, -1.0), (1.0, 0.0, 1.0), (-1.0, 0.0, 2.0), (1.0, 0.0, 2.0), (-1.0, 0.0, 2.0), (-1.0, 1.0, 1.0), (-1.0, 0.5, 1.866), (-1.0, 0.866, 1.5), (1.0, 1.0, 1.0), (1.0, 0.0, 2.0), (1.0, 0.866, 1.5), (1.0, 0.5, 1.866), (-0.9888, -0.9971, 1.011), (-1.0, 0.0, 2.0), (-0.9888, -0.01083, 1.997), (-1.0, -0.856, 1.494), (-0.9888, -0.8689, 1.489), (-0.9888, -0.8581, 1.508), (-1.0, -0.4942, 1.856), (-0.9888, -0.5079, 1.858), (-0.9888, -0.4892, 1.869), (1.0, 0.0, 2.0), (0.9888, -0.01083, 1.997), (0.9888, -0.9971, 1.011), (1.0, -0.4942, 1.856), (0.9888, -0.4892, 1.869), (0.9888, -0.5079, 1.858), (1.0, -0.856, 1.494), (0.9888, -0.8581, 1.508), (0.9888, -0.8689, 1.489), (-1.0, -1.0, 1.0), (-0.9888, -0.9971, 1.011), (-1.0, -0.856, 1.494), (0.9888, -0.9971, 1.011), (1.0, -1.0, 1.0), (1.0, -0.856, 1.494)], [], [(56, 57, 3, 2), (58, 59, 5, 4), (18, 17, 35, 37, 38, 39, 40, 41, 36, 9), (56, 58, 4, 0), (3, 57, 60, 62, 64, 65, 63), (17, 16, 29, 35), (9, 36, 28, 8), (14, 10, 24, 26), (15, 13, 50, 42), (8, 19, 22, 20), (13, 12, 11, 49, 51, 52, 53, 54, 55, 50), (10, 43, 49, 11), (2, 3, 15, 14), (3, 7, 13, 15), (6, 2, 14, 12), (7, 6, 12, 13), (0, 4, 18, 19), (1, 0, 19, 16), (4, 5, 17, 18), (5, 1, 16, 17), (22, 27, 21, 20), (25, 26, 24, 23), (11, 12, 25, 23), (19, 18, 27, 22), (18, 9, 21, 27), (9, 8, 20, 21), (12, 14, 26, 25), (10, 11, 23, 24), (35, 29, 34, 37), (37, 34, 33, 38), (38, 33, 32, 39), (39, 32, 31, 40), (40, 31, 30, 41), (41, 30, 28, 36), (16, 19, 8, 28, 30, 31, 32, 33, 34, 29), (42, 50, 55, 44), (44, 55, 54, 45), (45, 54, 53, 46), (46, 53, 52, 47), (47, 52, 51, 48), (48, 51, 49, 43), (14, 15, 42, 44, 45, 46, 47, 48, 43, 10), (84, 77, 75, 86), (80, 72, 78, 83), (59, 7, 66, 68, 69, 67, 61), (7, 3, 63, 66), (2, 6, 58, 56), (6, 7, 59, 58), (0, 1, 57, 56), (62, 67, 69, 64), (64, 69, 68, 65), (65, 68, 66, 63), (67, 62, 60, 61), (61, 60, 71, 79), (57, 1, 88, 90, 73, 76, 71, 60), (91, 93, 85, 87, 81), (73, 74, 75), (76, 77, 78), (82, 83, 84), (85, 86, 87), (82, 79, 80, 83), (79, 71, 72, 80), (71, 76, 78, 72), (77, 84, 83, 78), (85, 82, 84, 86), (76, 73, 75, 77), (74, 87, 86, 75), (5, 59, 61, 79, 82, 85, 93, 92), (89, 91, 81, 70), (1, 5, 92, 88), (87, 74, 70, 81), (88, 89, 90), (91, 92, 93), (88, 92, 91, 89), (73, 90, 89, 70, 74)])
_uv = me_cube_002.uv_layers.new(name='UVMap')
_uv.uv.foreach_set('vector', [0.375, 0.125, 0.625, 0.125, 0.625, 0.25, 0.375, 0.25, 0.375, 0.625, 0.625, 0.625, 0.625, 0.75, 0.375, 0.75, 0.375, 0.75, 0.625, 0.75, 0.625, 0.75, 0.6165, 0.75, 0.5915, 0.75, 0.5518, 0.75, 0.5, 0.75, 0.4397, 0.75, 0.375, 0.75, 0.375, 0.75, 0.125, 0.625, 0.375, 0.625, 0.375, 0.75, 0.125, 0.75, 0.625, 0.25, 0.625, 0.125, 0.625, 0.125, 0.625, 0.125, 0.7917, 0.4375, 0.7917, 0.4111, 0.625, 0.25, 0.625, 0.75, 0.875, 0.75, 0.875, 0.75, 0.625, 0.75, 0.375, 0.75, 0.375, 0.75, 0.375, 1.0, 0.375, 1.0, 0.375, 0.25, 0.375, 0.25, 0.375, 0.25, 0.375, 0.25, 0.875, 0.5, 0.625, 0.5, 0.625, 0.5, 0.875, 0.5, 0.375, 0.0, 0.375, 0.0, 0.375, 0.0, 0.375, 0.0, 0.625, 0.5, 0.375, 0.5, 0.375, 0.5, 0.375, 0.5, 0.4397, 0.5, 0.5, 0.5, 0.5518, 0.5, 0.5915, 0.5, 0.6165, 0.5, 0.625, 0.5, 0.375, 0.25, 0.375, 0.25, 0.375, 0.5, 0.375, 0.5, 0.375, 0.25, 0.625, 0.25, 0.625, 0.25, 0.375, 0.25, 0.875, 0.5, 0.625, 0.5, 0.625, 0.5, 0.875, 0.5, 0.375, 0.5, 0.125, 0.5, 0.125, 0.5, 0.375, 0.5, 0.625, 0.5, 0.375, 0.5, 0.375, 0.5, 0.625, 0.5, 0.125, 0.75, 0.375, 0.75, 0.375, 0.75, 0.125, 0.75, 0.625, 0.0, 0.375, 0.0, 0.375, 0.0, 0.625, 0.0, 0.375, 0.75, 0.625, 0.75, 0.625, 0.75, 0.375, 0.75, 0.625, 0.75, 0.875, 0.75, 0.875, 0.75, 0.625, 0.75, 0.125, 0.75, 0.375, 0.75, 0.375, 0.75, 0.125, 0.75, 0.375, 0.5, 0.125, 0.5, 0.125, 0.5, 0.375, 0.5, 0.375, 0.5, 0.375, 0.5, 0.375, 0.5, 0.375, 0.5, 0.125, 0.75, 0.375, 0.75, 0.375, 0.75, 0.125, 0.75, 0.375, 0.75, 0.375, 0.75, 0.375, 0.75, 0.375, 0.75, 0.375, 0.75, 0.375, 1.0, 0.375, 1.0, 0.375, 0.75, 0.375, 0.5, 0.125, 0.5, 0.125, 0.5, 0.375, 0.5, 0.375, 0.25, 0.375, 0.5, 0.375, 0.5, 0.375, 0.25, 0.625, 0.75, 0.875, 0.75, 0.875, 0.75, 0.625, 0.75, 0.625, 0.75, 0.875, 0.75, 0.875, 0.75, 0.625, 0.75, 0.625, 0.75, 0.875, 0.75, 0.875, 0.75, 0.625, 0.75, 0.625, 0.75, 0.625, 1.0, 0.5, 1.0, 0.5, 0.75, 0.5, 0.75, 0.5, 1.0, 0.4397, 1.0, 0.4397, 0.75, 0.4397, 0.75, 0.4397, 1.0, 0.375, 1.0, 0.375, 0.75, 0.625, 0.0, 0.375, 0.0, 0.375, 0.0, 0.375, 0.0, 0.4397, 0.0, 0.5, 0.0, 0.5518, 0.0, 0.5915, 0.0, 0.6165, 0.0, 0.625, 0.0, 0.875, 0.5, 0.625, 0.5, 0.625, 0.5, 0.875, 0.5, 0.875, 0.5, 0.625, 0.5, 0.625, 0.5, 0.875, 0.5, 0.875, 0.5, 0.625, 0.5, 0.625, 0.5, 0.875, 0.5, 0.625, 0.25, 0.625, 0.5, 0.5, 0.5, 0.5, 0.25, 0.5, 0.25, 0.5, 0.5, 0.4397, 0.5, 0.4397, 0.25, 0.4397, 0.25, 0.4397, 0.5, 0.375, 0.5, 0.375, 0.25, 0.375, 0.25, 0.625, 0.25, 0.625, 0.25, 0.6165, 0.25, 0.5915, 0.25, 0.5518, 0.25, 0.5, 0.25, 0.4397, 0.25, 0.375, 0.25, 0.375, 0.25, 0.6259, 0.6875, 0.7907, 0.481, 0.7907, 0.5063, 0.6259, 0.7419, 0.6263, 0.626, 0.8719, 0.6221, 0.7924, 0.4832, 0.6261, 0.6853, 0.625, 0.625, 0.625, 0.5, 0.625, 0.5, 0.625, 0.5056, 0.625, 0.5625, 0.625, 0.625, 0.625, 0.625, 0.625, 0.5, 0.875, 0.5, 0.875, 0.5, 0.625, 0.5, 0.125, 0.5, 0.375, 0.5, 0.375, 0.625, 0.125, 0.625, 0.375, 0.5, 0.625, 0.5, 0.625, 0.625, 0.375, 0.625, 0.375, 0.0, 0.625, 0.0, 0.625, 0.125, 0.375, 0.125, 0.875, 0.625, 0.625, 0.625, 0.625, 0.5625, 0.7917, 0.4375, 0.7917, 0.4375, 0.625, 0.5625, 0.625, 0.5056, 0.7917, 0.4111, 0.7917, 0.4111, 0.625, 0.5056, 0.625, 0.5, 0.875, 0.5, 0.625, 0.625, 0.875, 0.625, 0.875, 0.625, 0.625, 0.625, 0.625, 0.625, 0.875, 0.625, 0.875, 0.625, 0.625, 0.625, 0.625, 0.125, 0.625, 0.0, 0.625, 0.0, 0.7872, 0.4929, 0.7872, 0.4929, 0.7872, 0.4696, 0.625, 0.125, 0.625, 0.125, 0.6263, 0.7495, 0.625, 0.7427, 0.625, 0.7427, 0.6261, 0.7436, 0.6263, 0.7495, 0.7872, 0.4929, 0.7881, 0.4946, 0.7917, 0.505, 0.7872, 0.4696, 0.7917, 0.4797, 0.7881, 0.4715, 0.625, 0.6869, 0.6261, 0.6853, 0.6259, 0.6875, 0.625, 0.7427, 0.6259, 0.7419, 0.6261, 0.7436, 0.625, 0.6869, 0.625, 0.625, 0.6263, 0.626, 0.6261, 0.6853, 0.625, 0.625, 0.875, 0.625, 0.8719, 0.6221, 0.6263, 0.626, 0.625, 0.125, 0.7872, 0.4696, 0.7881, 0.4715, 0.6286, 0.1327, 0.7907, 0.481, 0.6259, 0.6875, 0.6261, 0.6853, 0.7924, 0.4832, 0.625, 0.7427, 0.625, 0.6869, 0.6259, 0.6875, 0.6259, 0.7419, 0.7872, 0.4696, 0.7872, 0.4929, 0.7907, 0.5063, 0.7907, 0.481, 0.7924, 0.5119, 0.6261, 0.7436, 0.6259, 0.7419, 0.7907, 0.5063, 0.625, 0.75, 0.625, 0.625, 0.625, 0.625, 0.625, 0.625, 0.625, 0.6869, 0.625, 0.7427, 0.625, 0.7427, 0.625, 0.75, 0.8719, 0.7451, 0.6263, 0.7495, 0.6263, 0.7495, 0.8719, 0.7451, 0.875, 0.75, 0.625, 0.75, 0.625, 0.75, 0.875, 0.75, 0.6261, 0.7436, 0.7924, 0.5119, 0.8719, 0.7451, 0.6263, 0.7495, 0.625, 0.0, 0.6285, 0.01073, 0.7872, 0.4929, 0.6263, 0.7495, 0.625, 0.75, 0.625, 0.7427, 0.875, 0.75, 0.625, 0.75, 0.6263, 0.7495, 0.8719, 0.7451, 0.7872, 0.4929, 0.7872, 0.4929, 0.6286, 0.01095, 0.6286, 0.01095, 0.7881, 0.4946])
me_cube_002.materials.append(mat_material_002)
me_cube_002.use_remesh_preserve_volume = False
me_cube_002.use_remesh_preserve_attributes = False
me_cube_002.use_mirror_vertex_groups = False
me_cube_002.update()

# ---- objects
ob_light = bpy.data.objects.new('Light', light_light)
ob_camera = bpy.data.objects.new('Camera', cam_camera)
ob_cube = bpy.data.objects.new('Cube', me_cube_001)
ob_cube_001 = bpy.data.objects.new('Cube.001', me_cube_002)

# ---- transforms, parenting, visibility, modifiers, constraints
ob_light.location = (4.076, 1.005, 5.904)
ob_light.rotation_euler = (0.6503, 0.05522, 1.866)
ob_light.lock_rotations_4d = False
ob_light.empty_display_type = 'ARROWS'
ob_light.color = (0.0, 0.0, 0.0, 0.0)
ob_light.lineart.crease_threshold = 0.0
ob_camera.location = (7.359, -6.926, 4.958)
ob_camera.rotation_euler = (1.109, 0.0, 0.8149)
ob_camera.lock_rotations_4d = False
ob_camera.empty_display_type = 'ARROWS'
ob_camera.color = (0.0, 0.0, 0.0, 0.0)
ob_camera.display_type = 'WIRE'
ob_camera.lineart.crease_threshold = 0.0
ob_cube.location = (0.0, 0.0, 0.0)
ob_cube.scale = (5.0, 5.0, 2.0)
ob_cube.lineart.crease_threshold = 0.0
ob_cube_001.location = (-4.127, 0.1533, 2.934)
ob_cube_001.scale = (1.5, 1.5, 1.0)
ob_cube_001.lineart.crease_threshold = 0.0

# ---- collection membership
col_collection.objects.link(ob_light)
col_collection.objects.link(ob_camera)
col_collection.objects.link(ob_cube)
col_collection.objects.link(ob_cube_001)

# ---- scene / render settings (as saved in the file)
scene.camera = ob_camera
scene.frame_start = 1; scene.frame_end = 250; scene.frame_set(80)
scene.render.engine = 'BLENDER_EEVEE_NEXT'
scene.cycles.use_denoising = False
scene.cycles.samples = 128
scene.cycles.sampling_pattern = 'TABULATED_SOBOL'
scene.cycles.use_adaptive_sampling = False
scene.cycles.use_light_tree = False
scene.view_settings.view_transform = 'Filmic'
bpy.context.view_layer.update()
